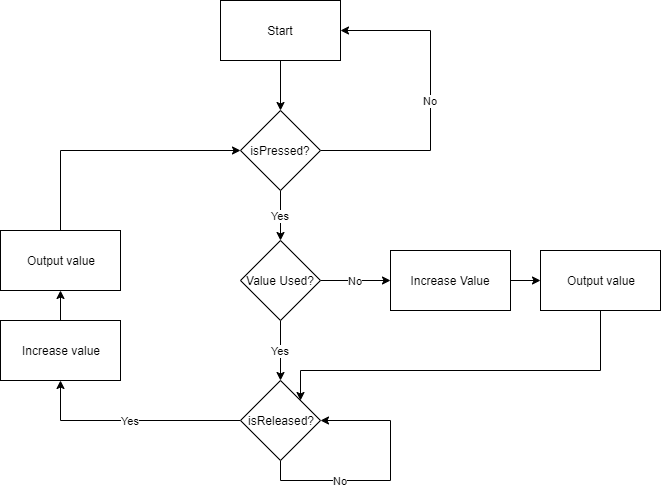

The diagram above was exported from draw.io. Its source (the exported page's mxGraphModel, read from the mxfile embedded in the PNG):
<mxGraphModel dx="1151" dy="647" grid="1" gridSize="10" guides="1" tooltips="1" connect="1" arrows="1" fold="1" page="1" pageScale="1" pageWidth="827" pageHeight="1169" math="0" shadow="0">
  <root>
    <mxCell id="0" />
    <mxCell id="1" parent="0" />
    <mxCell id="o-iYmIB40wyf_IMzabVX-3" value="" style="edgeStyle=orthogonalEdgeStyle;rounded=0;orthogonalLoop=1;jettySize=auto;html=1;entryX=0.5;entryY=0;entryDx=0;entryDy=0;" edge="1" parent="1" source="o-iYmIB40wyf_IMzabVX-1" target="o-iYmIB40wyf_IMzabVX-4">
      <mxGeometry relative="1" as="geometry">
        <mxPoint x="310" y="180" as="targetPoint" />
      </mxGeometry>
    </mxCell>
    <mxCell id="o-iYmIB40wyf_IMzabVX-1" value="Start" style="rounded=0;whiteSpace=wrap;html=1;" vertex="1" parent="1">
      <mxGeometry x="250" y="40" width="120" height="60" as="geometry" />
    </mxCell>
    <mxCell id="o-iYmIB40wyf_IMzabVX-5" value="No" style="edgeStyle=orthogonalEdgeStyle;rounded=0;orthogonalLoop=1;jettySize=auto;html=1;exitX=1;exitY=0.5;exitDx=0;exitDy=0;entryX=1;entryY=0.5;entryDx=0;entryDy=0;" edge="1" parent="1" source="o-iYmIB40wyf_IMzabVX-4" target="o-iYmIB40wyf_IMzabVX-1">
      <mxGeometry relative="1" as="geometry">
        <Array as="points">
          <mxPoint x="460" y="190" />
          <mxPoint x="460" y="70" />
        </Array>
      </mxGeometry>
    </mxCell>
    <mxCell id="o-iYmIB40wyf_IMzabVX-10" value="Yes" style="edgeStyle=orthogonalEdgeStyle;rounded=0;orthogonalLoop=1;jettySize=auto;html=1;exitX=0.5;exitY=1;exitDx=0;exitDy=0;entryX=0.5;entryY=0;entryDx=0;entryDy=0;" edge="1" parent="1" source="o-iYmIB40wyf_IMzabVX-4" target="o-iYmIB40wyf_IMzabVX-7">
      <mxGeometry relative="1" as="geometry" />
    </mxCell>
    <mxCell id="o-iYmIB40wyf_IMzabVX-4" value="isPressed?" style="rhombus;whiteSpace=wrap;html=1;" vertex="1" parent="1">
      <mxGeometry x="270" y="150" width="80" height="80" as="geometry" />
    </mxCell>
    <mxCell id="o-iYmIB40wyf_IMzabVX-9" value="No" style="edgeStyle=orthogonalEdgeStyle;rounded=0;orthogonalLoop=1;jettySize=auto;html=1;exitX=1;exitY=0.5;exitDx=0;exitDy=0;entryX=0;entryY=0.5;entryDx=0;entryDy=0;" edge="1" parent="1" source="o-iYmIB40wyf_IMzabVX-7" target="o-iYmIB40wyf_IMzabVX-8">
      <mxGeometry relative="1" as="geometry" />
    </mxCell>
    <mxCell id="o-iYmIB40wyf_IMzabVX-12" value="Yes" style="edgeStyle=orthogonalEdgeStyle;rounded=0;orthogonalLoop=1;jettySize=auto;html=1;" edge="1" parent="1" source="o-iYmIB40wyf_IMzabVX-7" target="o-iYmIB40wyf_IMzabVX-11">
      <mxGeometry relative="1" as="geometry" />
    </mxCell>
    <mxCell id="o-iYmIB40wyf_IMzabVX-7" value="Value Used?" style="rhombus;whiteSpace=wrap;html=1;" vertex="1" parent="1">
      <mxGeometry x="270" y="280" width="80" height="80" as="geometry" />
    </mxCell>
    <mxCell id="o-iYmIB40wyf_IMzabVX-20" value="Yes" style="edgeStyle=orthogonalEdgeStyle;rounded=0;orthogonalLoop=1;jettySize=auto;html=1;exitX=0;exitY=0.5;exitDx=0;exitDy=0;entryX=0.5;entryY=1;entryDx=0;entryDy=0;" edge="1" parent="1" source="o-iYmIB40wyf_IMzabVX-11" target="o-iYmIB40wyf_IMzabVX-21">
      <mxGeometry relative="1" as="geometry">
        <mxPoint x="90" y="370" as="targetPoint" />
      </mxGeometry>
    </mxCell>
    <mxCell id="o-iYmIB40wyf_IMzabVX-25" value="No" style="edgeStyle=orthogonalEdgeStyle;rounded=0;orthogonalLoop=1;jettySize=auto;html=1;exitX=0.5;exitY=1;exitDx=0;exitDy=0;entryX=1;entryY=0.5;entryDx=0;entryDy=0;" edge="1" parent="1" source="o-iYmIB40wyf_IMzabVX-11" target="o-iYmIB40wyf_IMzabVX-11">
      <mxGeometry x="-0.3846" relative="1" as="geometry">
        <mxPoint x="420" y="470" as="targetPoint" />
        <Array as="points">
          <mxPoint x="310" y="520" />
          <mxPoint x="420" y="520" />
          <mxPoint x="420" y="460" />
        </Array>
        <mxPoint as="offset" />
      </mxGeometry>
    </mxCell>
    <mxCell id="o-iYmIB40wyf_IMzabVX-11" value="isReleased?" style="rhombus;whiteSpace=wrap;html=1;" vertex="1" parent="1">
      <mxGeometry x="270" y="420" width="80" height="80" as="geometry" />
    </mxCell>
    <mxCell id="o-iYmIB40wyf_IMzabVX-17" style="edgeStyle=orthogonalEdgeStyle;rounded=0;orthogonalLoop=1;jettySize=auto;html=1;exitX=0.5;exitY=1;exitDx=0;exitDy=0;entryX=1;entryY=0;entryDx=0;entryDy=0;" edge="1" parent="1" source="o-iYmIB40wyf_IMzabVX-18" target="o-iYmIB40wyf_IMzabVX-11">
      <mxGeometry relative="1" as="geometry">
        <Array as="points">
          <mxPoint x="630" y="410" />
          <mxPoint x="330" y="410" />
        </Array>
      </mxGeometry>
    </mxCell>
    <mxCell id="o-iYmIB40wyf_IMzabVX-19" value="" style="edgeStyle=orthogonalEdgeStyle;rounded=0;orthogonalLoop=1;jettySize=auto;html=1;" edge="1" parent="1" source="o-iYmIB40wyf_IMzabVX-8" target="o-iYmIB40wyf_IMzabVX-18">
      <mxGeometry relative="1" as="geometry" />
    </mxCell>
    <mxCell id="o-iYmIB40wyf_IMzabVX-8" value="Increase Value" style="rounded=0;whiteSpace=wrap;html=1;" vertex="1" parent="1">
      <mxGeometry x="420" y="290" width="120" height="60" as="geometry" />
    </mxCell>
    <mxCell id="o-iYmIB40wyf_IMzabVX-18" value="Output value" style="rounded=0;whiteSpace=wrap;html=1;" vertex="1" parent="1">
      <mxGeometry x="570" y="290" width="120" height="60" as="geometry" />
    </mxCell>
    <mxCell id="o-iYmIB40wyf_IMzabVX-23" style="edgeStyle=orthogonalEdgeStyle;rounded=0;orthogonalLoop=1;jettySize=auto;html=1;exitX=0.5;exitY=0;exitDx=0;exitDy=0;entryX=0.5;entryY=1;entryDx=0;entryDy=0;" edge="1" parent="1" source="o-iYmIB40wyf_IMzabVX-21" target="o-iYmIB40wyf_IMzabVX-22">
      <mxGeometry relative="1" as="geometry" />
    </mxCell>
    <mxCell id="o-iYmIB40wyf_IMzabVX-21" value="Increase value" style="rounded=0;whiteSpace=wrap;html=1;" vertex="1" parent="1">
      <mxGeometry x="30" y="360" width="120" height="60" as="geometry" />
    </mxCell>
    <mxCell id="o-iYmIB40wyf_IMzabVX-24" style="edgeStyle=orthogonalEdgeStyle;rounded=0;orthogonalLoop=1;jettySize=auto;html=1;exitX=0.5;exitY=0;exitDx=0;exitDy=0;entryX=0;entryY=0.5;entryDx=0;entryDy=0;" edge="1" parent="1" source="o-iYmIB40wyf_IMzabVX-22" target="o-iYmIB40wyf_IMzabVX-4">
      <mxGeometry relative="1" as="geometry">
        <Array as="points">
          <mxPoint x="90" y="190" />
        </Array>
      </mxGeometry>
    </mxCell>
    <mxCell id="o-iYmIB40wyf_IMzabVX-22" value="Output value" style="rounded=0;whiteSpace=wrap;html=1;" vertex="1" parent="1">
      <mxGeometry x="30" y="270" width="120" height="60" as="geometry" />
    </mxCell>
  </root>
</mxGraphModel>